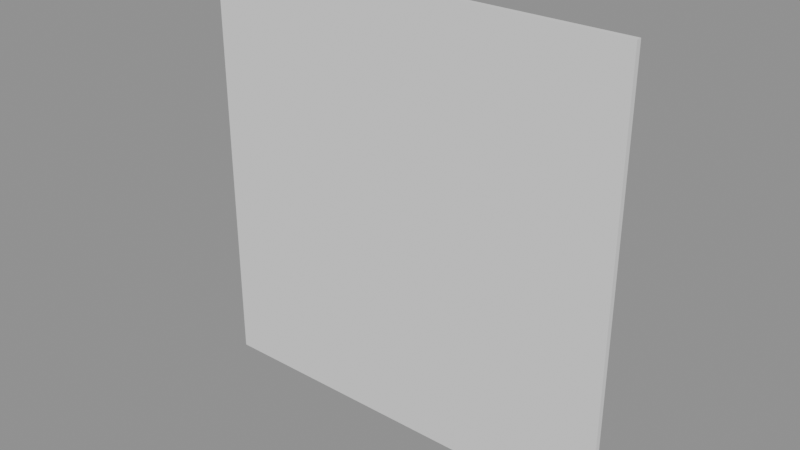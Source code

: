 # Source: Kit_Pad.blend  (saved by Blender 5.2.44; exported with 4.5.12 LTS)
import bpy
from mathutils import Matrix  # noqa: F401  (used for matrix-valued properties, if any)

bpy.ops.wm.read_factory_settings(use_empty=True)
scene = bpy.context.scene
scene.name = 'Scene'

# ---- meshes
me_kit_pad = bpy.data.meshes.new('Kit_Pad')
me_kit_pad.from_pydata([(-2.0, -3.725e-10, -2.0), (-2.0, -3.725e-10, 2.0), (-2.0, 0.05, -2.0), (-2.0, 0.05, 2.0), (2.0, -3.725e-10, -2.0), (2.0, -3.725e-10, 2.0), (2.0, 0.05, -2.0), (2.0, 0.05, 2.0)], [], [(0, 1, 3, 2), (2, 3, 7, 6), (6, 7, 5, 4), (4, 5, 1, 0), (2, 6, 4, 0), (7, 3, 1, 5)])
_uv = me_kit_pad.uv_layers.new(name='UVMap')
_uv.uv.foreach_set('vector', [-2.0, -3.725e-10, 2.0, -3.725e-10, 2.0, 0.05, -2.0, 0.05, -2.0, -2.0, -2.0, 2.0, 2.0, 2.0, 2.0, -2.0, -2.0, 0.05, 2.0, 0.05, 2.0, -3.725e-10, -2.0, -3.725e-10, 2.0, -2.0, 2.0, 2.0, -2.0, 2.0, -2.0, -2.0, -2.0, 0.05, 2.0, 0.05, 2.0, -3.725e-10, -2.0, -3.725e-10, 2.0, 0.05, -2.0, 0.05, -2.0, -3.725e-10, 2.0, -3.725e-10])
me_kit_pad.update()

# ---- objects
ob_kit_pad = bpy.data.objects.new('Kit_Pad', me_kit_pad)

# ---- transforms, parenting, visibility, modifiers, constraints
ob_kit_pad.location = (0.0, 0.0, 0.0)

# ---- collection membership
scene.collection.objects.link(ob_kit_pad)

# ---- scene / render settings (as saved in the file)
scene.frame_start = 1; scene.frame_end = 250; scene.frame_set(1)
scene.render.engine = 'BLENDER_EEVEE_NEXT'
scene.render.bake_bias = 0.0
scene.render.bake_samples = 0
scene.render.compositor_device = 'GPU'
scene.eevee.use_volume_custom_range = False
scene.eevee.fast_gi_thickness_near = 0.1
scene.eevee.fast_gi_thickness_far = 0.0
scene.eevee.ray_tracing_options.screen_trace_thickness = 0.1
bpy.context.view_layer.update()

# ---- added for rendering (the .blend has no active camera and no usable light): camera, sun + grey world if the file has none
cam_auto = bpy.data.cameras.new('AutoCamera')
cam_auto.lens = 50.0
cam_auto.sensor_width = 36.0
cam_auto.clip_end = 1000.0
ob_auto_camera = bpy.data.objects.new('AutoCamera', cam_auto)
scene.collection.objects.link(ob_auto_camera)
ob_auto_camera.location = (5.23407, -6.25588, 4.18725)
ob_auto_camera.rotation_euler = (1.09748, -7.21219e-08, 0.694738)
scene.camera = ob_auto_camera
light_auto_sun = bpy.data.lights.new('AutoSun', 'SUN')
light_auto_sun.energy = 3.0
light_auto_sun.angle = 0.0523599
ob_auto_sun = bpy.data.objects.new('AutoSun', light_auto_sun)
scene.collection.objects.link(ob_auto_sun)
ob_auto_sun.rotation_euler = (0.872665, 0.174533, 0.523599)
if scene.world is None:
    world_auto = bpy.data.worlds.new('AutoWorld')
    world_auto.color = (0.3, 0.3, 0.3)
    scene.world = world_auto
bpy.context.view_layer.update()
